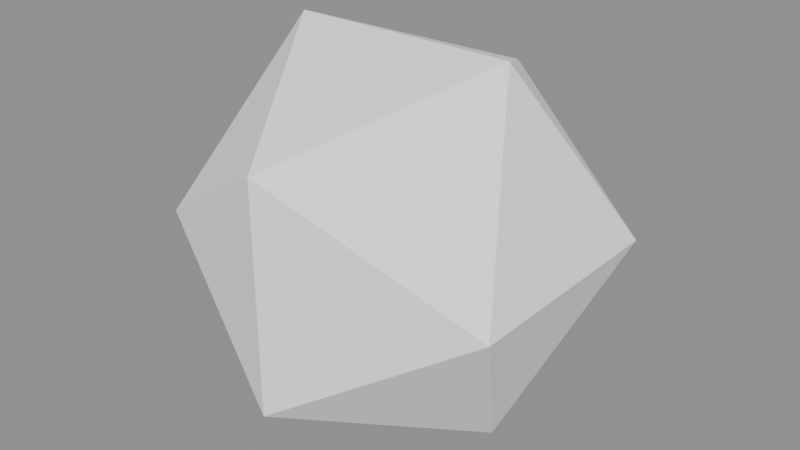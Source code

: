 # Source: background_part_014_v0.1.blend  (saved by Blender 5.2.45; exported with 4.5.12 LTS)
import bpy
from mathutils import Matrix  # noqa: F401  (used for matrix-valued properties, if any)

bpy.ops.wm.read_factory_settings(use_empty=True)
scene = bpy.context.scene
scene.name = 'Scene'

# ---- collections
col_background_part_014 = bpy.data.collections.new('background_part_014'); scene.collection.children.link(col_background_part_014)

# ---- materials (node trees are filled in below, after node groups)
mat_runtime___1__true__false__false__false = bpy.data.materials.new('Runtime_(-1, True, False, False, False)')

# ---- material node trees
mat_runtime___1__true__false__false__false.use_nodes = True; mat_runtime___1__true__false__false__false.node_tree.nodes.clear()
_N = mat_runtime___1__true__false__false__false.node_tree.nodes; _L = mat_runtime___1__true__false__false__false.node_tree.links
n0 = _N.new('ShaderNodeBsdfPrincipled'); n0.name = 'Principled BSDF'; n0.location = (-200, 100)
n0.inputs[2].default_value = 0.96
n0.inputs[10].default_value = 0.005
n1 = _N.new('ShaderNodeOutputMaterial'); n1.name = 'Material Output'; n1.location = (200, 100)
n2 = _N.new('ShaderNodeVertexColor'); n2.name = 'Color Attribute'; n2.location = (0, 0)
n2.layer_name = 'RuntimeColor'
n3 = _N.new('ShaderNodeObjectInfo'); n3.name = 'Object Info'; n3.location = (0, 0)
n4 = _N.new('ShaderNodeMixRGB'); n4.name = 'Mix (Legacy)'; n4.location = (0, 0)
n4.blend_type = 'MULTIPLY'
n4.inputs[0].default_value = 1.0
_L.new(n0.outputs[0], n1.inputs[0])
_L.new(n2.outputs[0], n4.inputs[1])
_L.new(n3.outputs[1], n4.inputs[2])
_L.new(n4.outputs[0], n0.inputs[0])
n1.is_active_output = True

# ---- meshes
me_runtimegeometry_1021 = bpy.data.meshes.new('RuntimeGeometry_1021')
me_runtimegeometry_1021.from_pydata([(-0.8507, -0.5257, 0.0), (0.0, -0.8507, 0.5257), (-0.5257, 0.0, 0.8507), (0.0, -0.8507, 0.5257), (0.5257, 0.0, 0.8507), (-0.5257, 0.0, 0.8507), (0.5257, 0.0, 0.8507), (0.0, 0.8507, 0.5257), (-0.5257, 0.0, 0.8507), (0.0, 0.8507, 0.5257), (-0.8507, 0.5257, 0.0), (-0.5257, 0.0, 0.8507), (-0.8507, 0.5257, 0.0), (-0.8507, -0.5257, 0.0), (-0.5257, 0.0, 0.8507), (0.0, -0.8507, 0.5257), (0.8507, -0.5257, 0.0), (0.5257, 0.0, 0.8507), (-0.8507, -0.5257, 0.0), (0.0, -0.8507, -0.5257), (0.0, -0.8507, 0.5257), (-0.8507, 0.5257, 0.0), (-0.5257, 0.0, -0.8507), (-0.8507, -0.5257, 0.0), (0.0, 0.8507, 0.5257), (0.0, 0.8507, -0.5257), (-0.8507, 0.5257, 0.0), (0.5257, 0.0, 0.8507), (0.8507, 0.5257, 0.0), (0.0, 0.8507, 0.5257), (0.8507, -0.5257, 0.0), (0.0, -0.8507, -0.5257), (0.5257, 0.0, -0.8507), (0.0, -0.8507, -0.5257), (-0.5257, 0.0, -0.8507), (0.5257, 0.0, -0.8507), (-0.5257, 0.0, -0.8507), (0.0, 0.8507, -0.5257), (0.5257, 0.0, -0.8507), (0.0, 0.8507, -0.5257), (0.8507, 0.5257, 0.0), (0.5257, 0.0, -0.8507), (0.8507, 0.5257, 0.0), (0.8507, -0.5257, 0.0), (0.5257, 0.0, -0.8507), (0.8507, -0.5257, 0.0), (0.0, -0.8507, 0.5257), (0.0, -0.8507, -0.5257), (0.0, -0.8507, -0.5257), (-0.8507, -0.5257, 0.0), (-0.5257, 0.0, -0.8507), (-0.5257, 0.0, -0.8507), (-0.8507, 0.5257, 0.0), (0.0, 0.8507, -0.5257), (0.0, 0.8507, -0.5257), (0.0, 0.8507, 0.5257), (0.8507, 0.5257, 0.0), (0.8507, 0.5257, 0.0), (0.5257, 0.0, 0.8507), (0.8507, -0.5257, 0.0)], [], [(0, 1, 2), (3, 4, 5), (6, 7, 8), (9, 10, 11), (12, 13, 14), (15, 16, 17), (18, 19, 20), (21, 22, 23), (24, 25, 26), (27, 28, 29), (30, 31, 32), (33, 34, 35), (36, 37, 38), (39, 40, 41), (42, 43, 44), (45, 46, 47), (48, 49, 50), (51, 52, 53), (54, 55, 56), (57, 58, 59)])
_uv = me_runtimegeometry_1021.uv_layers.new(name='RuntimeUV')
_uv.uv.foreach_set('vector', [0.5881, 0.5, 0.75, 0.6762, 0.5, 0.8238, 0.75, 0.6762, 1.0, 0.8238, 0.5, 0.8238, 0.0, 0.8238, 0.25, 0.6762, 0.5, 0.8238, 0.25, 0.6762, 0.4119, 0.5, 0.5, 0.8238, 0.4119, 0.5, 0.5881, 0.5, 0.5, 0.8238, 0.75, 0.6762, 0.9119, 0.5, 1.0, 0.8238, 0.5881, 0.5, 0.75, 0.3238, 0.75, 0.6762, 0.4119, 0.5, 0.5, 0.1762, 0.5881, 0.5, 0.25, 0.6762, 0.25, 0.3238, 0.4119, 0.5, 0.0, 0.8238, 0.0881, 0.5, 0.25, 0.6762, 0.9119, 0.5, 0.75, 0.3238, 1.0, 0.1762, 0.75, 0.3238, 0.5, 0.1762, 1.0, 0.1762, 0.5, 0.1762, 0.25, 0.3238, 0.0, 0.1762, 0.25, 0.3238, 0.0881, 0.5, 0.0, 0.1762, 1.088, 0.5, 0.9119, 0.5, 1.0, 0.1762, 0.9119, 0.5, 0.75, 0.6762, 0.75, 0.3238, 0.75, 0.3238, 0.5881, 0.5, 0.5, 0.1762, 0.5, 0.1762, 0.4119, 0.5, 0.25, 0.3238, 0.25, 0.3238, 0.25, 0.6762, 0.0881, 0.5, 1.088, 0.5, 1.0, 0.8238, 0.9119, 0.5])
_ca = me_runtimegeometry_1021.color_attributes.new('RuntimeColor', 'FLOAT_COLOR', 'POINT')
_ca.data.foreach_set('color', [1.0, 1.0, 1.0, 1.0, 1.0, 1.0, 1.0, 1.0, 1.0, 1.0, 1.0, 1.0, 1.0, 1.0, 1.0, 1.0, 1.0, 1.0, 1.0, 1.0, 1.0, 1.0, 1.0, 1.0, 1.0, 1.0, 1.0, 1.0, 1.0, 1.0, 1.0, 1.0, 1.0, 1.0, 1.0, 1.0, 1.0, 1.0, 1.0, 1.0, 1.0, 1.0, 1.0, 1.0, 1.0, 1.0, 1.0, 1.0, 1.0, 1.0, 1.0, 1.0, 1.0, 1.0, 1.0, 1.0, 1.0, 1.0, 1.0, 1.0, 1.0, 1.0, 1.0, 1.0, 1.0, 1.0, 1.0, 1.0, 1.0, 1.0, 1.0, 1.0, 1.0, 1.0, 1.0, 1.0, 1.0, 1.0, 1.0, 1.0, 1.0, 1.0, 1.0, 1.0, 1.0, 1.0, 1.0, 1.0, 1.0, 1.0, 1.0, 1.0, 1.0, 1.0, 1.0, 1.0, 1.0, 1.0, 1.0, 1.0, 1.0, 1.0, 1.0, 1.0, 1.0, 1.0, 1.0, 1.0, 1.0, 1.0, 1.0, 1.0, 1.0, 1.0, 1.0, 1.0, 1.0, 1.0, 1.0, 1.0, 1.0, 1.0, 1.0, 1.0, 1.0, 1.0, 1.0, 1.0, 1.0, 1.0, 1.0, 1.0, 1.0, 1.0, 1.0, 1.0, 1.0, 1.0, 1.0, 1.0, 1.0, 1.0, 1.0, 1.0, 1.0, 1.0, 1.0, 1.0, 1.0, 1.0, 1.0, 1.0, 1.0, 1.0, 1.0, 1.0, 1.0, 1.0, 1.0, 1.0, 1.0, 1.0, 1.0, 1.0, 1.0, 1.0, 1.0, 1.0, 1.0, 1.0, 1.0, 1.0, 1.0, 1.0, 1.0, 1.0, 1.0, 1.0, 1.0, 1.0, 1.0, 1.0, 1.0, 1.0, 1.0, 1.0, 1.0, 1.0, 1.0, 1.0, 1.0, 1.0, 1.0, 1.0, 1.0, 1.0, 1.0, 1.0, 1.0, 1.0, 1.0, 1.0, 1.0, 1.0, 1.0, 1.0, 1.0, 1.0, 1.0, 1.0, 1.0, 1.0, 1.0, 1.0, 1.0, 1.0, 1.0, 1.0, 1.0, 1.0, 1.0, 1.0, 1.0, 1.0, 1.0, 1.0, 1.0, 1.0, 1.0, 1.0, 1.0, 1.0, 1.0, 1.0, 1.0, 1.0, 1.0, 1.0, 1.0, 1.0])
me_runtimegeometry_1021.materials.append(mat_runtime___1__true__false__false__false)
me_runtimegeometry_1021.update()
me_runtimegeometry_1021.normals_split_custom_set([tuple(v) for v in zip(*[iter([-0.5774, -0.5774, 0.5774, -0.5774, -0.5774, 0.5774, -0.5774, -0.5774, 0.5774, 0.0, -0.3568, 0.9342, 0.0, -0.3568, 0.9342, 0.0, -0.3568, 0.9342, 0.0, 0.3568, 0.9342, 0.0, 0.3568, 0.9342, 0.0, 0.3568, 0.9342, -0.5774, 0.5774, 0.5774, -0.5774, 0.5774, 0.5774, -0.5774, 0.5774, 0.5774, -0.9342, 0.0, 0.3568, -0.9342, 0.0, 0.3568, -0.9342, 0.0, 0.3568, 0.5774, -0.5774, 0.5774, 0.5774, -0.5774, 0.5774, 0.5774, -0.5774, 0.5774, -0.3568, -0.9342, 0.0, -0.3568, -0.9342, 0.0, -0.3568, -0.9342, 0.0, -0.9342, 0.0, -0.3568, -0.9342, 0.0, -0.3568, -0.9342, 0.0, -0.3568, -0.3568, 0.9342, 0.0, -0.3568, 0.9342, 0.0, -0.3568, 0.9342, 0.0, 0.5774, 0.5774, 0.5774, 0.5774, 0.5774, 0.5774, 0.5774, 0.5774, 0.5774, 0.5774, -0.5774, -0.5774, 0.5774, -0.5774, -0.5774, 0.5774, -0.5774, -0.5774, 0.0, -0.3568, -0.9342, 0.0, -0.3568, -0.9342, 0.0, -0.3568, -0.9342, 0.0, 0.3568, -0.9342, 0.0, 0.3568, -0.9342, 0.0, 0.3568, -0.9342, 0.5774, 0.5774, -0.5774, 0.5774, 0.5774, -0.5774, 0.5774, 0.5774, -0.5774, 0.9342, 0.0, -0.3568, 0.9342, 0.0, -0.3568, 0.9342, 0.0, -0.3568, 0.3568, -0.9342, 0.0, 0.3568, -0.9342, 0.0, 0.3568, -0.9342, 0.0, -0.5774, -0.5774, -0.5774, -0.5774, -0.5774, -0.5774, -0.5774, -0.5774, -0.5774, -0.5774, 0.5774, -0.5774, -0.5774, 0.5774, -0.5774, -0.5774, 0.5774, -0.5774, 0.3568, 0.9342, 0.0, 0.3568, 0.9342, 0.0, 0.3568, 0.9342, 0.0, 0.9342, 0.0, 0.3568, 0.9342, 0.0, 0.3568, 0.9342, 0.0, 0.3568])] * 3)])

# ---- objects
ob_geometry = bpy.data.objects.new('Geometry', me_runtimegeometry_1021)
ob_reference_root__keep_pivot = bpy.data.objects.new('REFERENCE_ROOT__KEEP_PIVOT', None)

# ---- transforms, parenting, visibility, modifiers, constraints
ob_geometry.parent = ob_reference_root__keep_pivot
ob_geometry.location = (0.0, 0.0, 0.0)
ob_geometry.material_slots[0].link = 'OBJECT'; ob_geometry.material_slots[0].material = mat_runtime___1__true__false__false__false
ob_reference_root__keep_pivot.location = (0.0, 0.0, 0.0)

# ---- collection membership
col_background_part_014.objects.link(ob_geometry)
col_background_part_014.objects.link(ob_reference_root__keep_pivot)

# ---- scene / render settings (as saved in the file)
scene.frame_start = 1; scene.frame_end = 250; scene.frame_set(1)
scene.render.engine = 'BLENDER_EEVEE_NEXT'
scene.render.bake_bias = 0.0
scene.render.bake_samples = 0
scene.render.compositor_device = 'GPU'
scene.eevee.use_volume_custom_range = False
scene.eevee.fast_gi_thickness_near = 0.1
scene.eevee.fast_gi_thickness_far = 0.0
scene.eevee.ray_tracing_options.screen_trace_thickness = 0.1
bpy.context.view_layer.update()

# ---- added for rendering (the .blend has no active camera and no usable light): camera, sun + grey world if the file has none
cam_auto = bpy.data.cameras.new('AutoCamera')
cam_auto.lens = 50.0
cam_auto.sensor_width = 36.0
cam_auto.clip_end = 1000.0
ob_auto_camera = bpy.data.objects.new('AutoCamera', cam_auto)
scene.collection.objects.link(ob_auto_camera)
ob_auto_camera.location = (2.7264, -3.27168, 2.18112)
ob_auto_camera.rotation_euler = (1.09748, -7.21219e-08, 0.694738)
scene.camera = ob_auto_camera
light_auto_sun = bpy.data.lights.new('AutoSun', 'SUN')
light_auto_sun.energy = 3.0
light_auto_sun.angle = 0.0523599
ob_auto_sun = bpy.data.objects.new('AutoSun', light_auto_sun)
scene.collection.objects.link(ob_auto_sun)
ob_auto_sun.rotation_euler = (0.872665, 0.174533, 0.523599)
if scene.world is None:
    world_auto = bpy.data.worlds.new('AutoWorld')
    world_auto.color = (0.3, 0.3, 0.3)
    scene.world = world_auto
bpy.context.view_layer.update()
